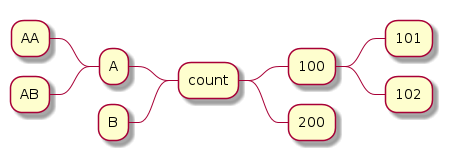

The diagram above was rendered by PlantUML. Its source (embedded in the PNG):
@startmindmap
* count
** 100
*** 101
*** 102
** 200
left side
** A
*** AA
*** AB
** B
@endmindmap